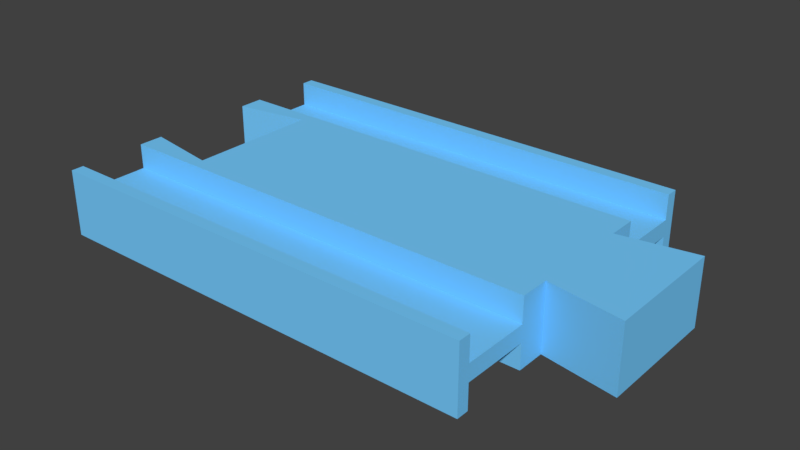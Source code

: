 # Source: straight_4.blend  (saved by Blender 2.78.0; exported with 4.5.12 LTS)
import bpy
from mathutils import Matrix  # noqa: F401  (used for matrix-valued properties, if any)

bpy.ops.wm.read_factory_settings(use_empty=True)
scene = bpy.context.scene
scene.name = 'Scene'

# ---- collections
col_collection_1 = bpy.data.collections.new('Collection 1'); scene.collection.children.link(col_collection_1)

# ---- materials (node trees are filled in below, after node groups)
mat_material_003 = bpy.data.materials.new('Material.003')
mat_material_003.alpha_threshold = 0.0
mat_material_003.use_transparent_shadow = False
mat_material_003.diffuse_color = (0.1845, 0.6038, 1.0, 1.0)
mat_material_003.roughness = 0.5
mat_material_003.specular_intensity = 0.0

# ---- material node trees

# ---- world
world_world = bpy.data.worlds.new('World'); scene.world = world_world
world_world.color = (0.05088, 0.05088, 0.05088)
world_world.use_sun_shadow = False
world_world.sun_shadow_jitter_overblur = 0.0
world_world.cycles.sampling_method = 'MANUAL'

# ---- meshes
me_cube_004 = bpy.data.meshes.new('Cube.004')
me_cube_004.from_pydata([(0.5, -1.0, -1.0), (0.08605, 0.0, -1.0), (0.5, -0.9211, -1.0), (0.5, -0.5, -1.0), (0.08605, -0.4211, -1.0), (0.5, -0.3158, -1.0), (0.5, -0.9211, -0.25), (0.5, -0.5, -0.25), (0.002326, -1.0, -1.0), (0.002326, -0.9211, -1.0), (0.002326, -0.5, -1.0), (0.002326, -0.3421, -1.0), (0.002326, -0.5, -0.25), (0.002326, -0.9211, -0.25), (0.5837, -0.3947, -1.0), (0.5837, 0.0, -1.0), (0.5, -1.0, 0.0), (0.08605, 0.0, 0.0), (0.08605, -0.4211, 0.0), (0.002326, -1.0, 0.0), (0.002326, -0.3421, 0.0), (0.5, -0.3158, 0.0), (0.5837, 0.0, 0.0), (0.5837, -0.3947, 0.0)], [], [(6, 13, 12, 7), (16, 19, 8, 0), (7, 12, 10, 3), (0, 8, 9, 2), (2, 9, 13, 6), (18, 4, 11, 20), (1, 15, 14, 5, 3, 10, 11, 4), (21, 5, 14, 23), (0, 2, 6, 7, 3, 5, 21, 16), (4, 18, 17, 1), (15, 22, 23, 14), (9, 8, 19, 20, 11, 10, 12, 13)])
me_cube_004.materials.append(mat_material_003)
me_cube_004.use_remesh_preserve_volume = False
me_cube_004.use_remesh_preserve_attributes = False
me_cube_004.use_mirror_vertex_groups = False
me_cube_004.update()

# ---- objects
ob_straight_4 = bpy.data.objects.new('straight_4', me_cube_004)

# ---- transforms, parenting, visibility, modifiers, constraints
ob_straight_4.location = (0.0, 5.96e-08, 0.0)
ob_straight_4.scale = (107.5, 19.0, 4.0)
ob_straight_4.lock_rotation = (True, True, False)
ob_straight_4.lock_scale = (True, True, True)
ob_straight_4.lineart.crease_threshold = 0.0
_m = ob_straight_4.modifiers.new('Mirror', 'MIRROR')
_m.use_axis = (False, True, True)
_m.use_clip = True

# ---- collection membership
col_collection_1.objects.link(ob_straight_4)

# ---- scene / render settings (as saved in the file)
scene.frame_start = 1; scene.frame_end = 250; scene.frame_set(3)
scene.render.engine = 'BLENDER_EEVEE_NEXT'
scene.render.resolution_percentage = 50
scene.render.dither_intensity = 0.0
scene.cycles.use_denoising = False
scene.cycles.samples = 128
scene.cycles.sampling_pattern = 'TABULATED_SOBOL'
scene.cycles.light_sampling_threshold = 0.0
scene.cycles.use_adaptive_sampling = False
scene.cycles.use_light_tree = False
scene.cycles.blur_glossy = 0.0
scene.cycles.sample_clamp_indirect = 0.0
scene.view_settings.view_transform = 'Standard'
scene.unit_settings.scale_length = 0.001
bpy.context.view_layer.update()

# ---- added for rendering (the .blend has no active camera and no usable light): camera, sun
cam_auto = bpy.data.cameras.new('AutoCamera')
cam_auto.lens = 50.0
cam_auto.sensor_width = 36.0
cam_auto.clip_end = 1194.79
ob_auto_camera = bpy.data.objects.new('AutoCamera', cam_auto)
scene.collection.objects.link(ob_auto_camera)
ob_auto_camera.location = (99.5795, -81.6954, 54.4636)
ob_auto_camera.rotation_euler = (1.09748, -7.21219e-08, 0.694738)
scene.camera = ob_auto_camera
light_auto_sun = bpy.data.lights.new('AutoSun', 'SUN')
light_auto_sun.energy = 3.0
light_auto_sun.angle = 0.0523599
ob_auto_sun = bpy.data.objects.new('AutoSun', light_auto_sun)
scene.collection.objects.link(ob_auto_sun)
ob_auto_sun.rotation_euler = (0.872665, 0.174533, 0.523599)
bpy.context.view_layer.update()
